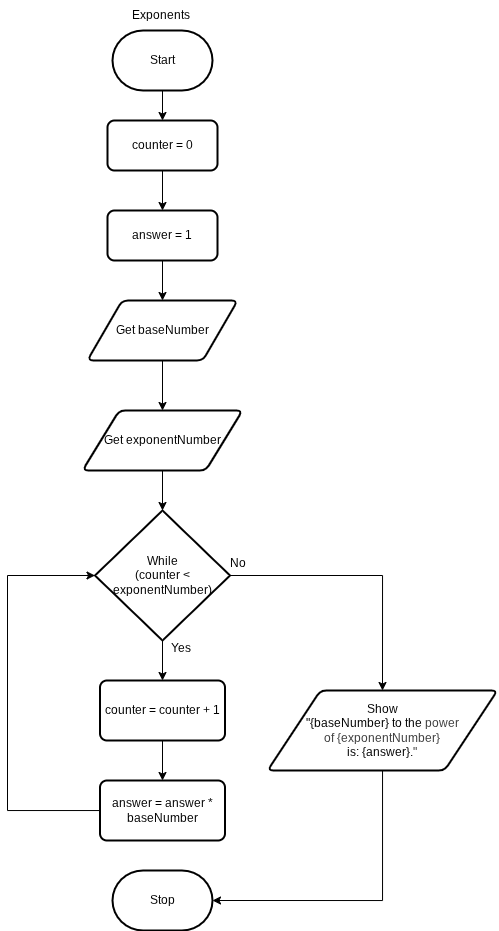

The diagram above was exported from draw.io. Its source (the exported page's mxGraphModel, read from the mxfile embedded in the PNG):
<mxGraphModel dx="730" dy="429" grid="1" gridSize="10" guides="1" tooltips="1" connect="1" arrows="1" fold="1" page="1" pageScale="1" pageWidth="850" pageHeight="1100" math="0" shadow="0">
  <root>
    <mxCell id="0" />
    <mxCell id="1" parent="0" />
    <mxCell id="28" style="edgeStyle=none;html=1;entryX=0.5;entryY=0;entryDx=0;entryDy=0;" edge="1" parent="1" source="29" target="37">
      <mxGeometry relative="1" as="geometry" />
    </mxCell>
    <mxCell id="29" value="Start" style="strokeWidth=2;html=1;shape=mxgraph.flowchart.terminator;whiteSpace=wrap;" vertex="1" parent="1">
      <mxGeometry x="255" y="70" width="100" height="60" as="geometry" />
    </mxCell>
    <mxCell id="30" style="edgeStyle=none;html=1;entryX=0.5;entryY=0;entryDx=0;entryDy=0;" edge="1" parent="1" source="31" target="32">
      <mxGeometry relative="1" as="geometry" />
    </mxCell>
    <mxCell id="31" value="Get baseNumber" style="shape=parallelogram;html=1;strokeWidth=2;perimeter=parallelogramPerimeter;whiteSpace=wrap;rounded=1;arcSize=12;size=0.23;" vertex="1" parent="1">
      <mxGeometry x="230" y="340" width="150" height="60" as="geometry" />
    </mxCell>
    <mxCell id="32" value="Get exponentNumber" style="shape=parallelogram;html=1;strokeWidth=2;perimeter=parallelogramPerimeter;whiteSpace=wrap;rounded=1;arcSize=12;size=0.23;" vertex="1" parent="1">
      <mxGeometry x="225" y="450" width="160" height="60" as="geometry" />
    </mxCell>
    <mxCell id="33" style="edgeStyle=orthogonalEdgeStyle;html=1;entryX=0.5;entryY=0;entryDx=0;entryDy=0;rounded=0;curved=0;" edge="1" parent="1" source="35" target="40">
      <mxGeometry relative="1" as="geometry" />
    </mxCell>
    <mxCell id="34" style="edgeStyle=none;html=1;entryX=0.5;entryY=0;entryDx=0;entryDy=0;" edge="1" parent="1" source="35" target="39">
      <mxGeometry relative="1" as="geometry" />
    </mxCell>
    <mxCell id="35" value="While&lt;div&gt;&lt;span style=&quot;color: rgb(0, 0, 0); background-color: transparent;&quot;&gt;(counter &amp;lt;&lt;/span&gt;&lt;/div&gt;&lt;div&gt;&lt;span style=&quot;color: rgb(0, 0, 0); background-color: transparent;&quot;&gt;&lt;span style=&quot;color: rgb(0, 0, 0);&quot;&gt;exponentNumber&lt;/span&gt;)&lt;/span&gt;&lt;/div&gt;" style="strokeWidth=2;html=1;shape=mxgraph.flowchart.decision;whiteSpace=wrap;" vertex="1" parent="1">
      <mxGeometry x="237.5" y="550" width="135" height="130" as="geometry" />
    </mxCell>
    <mxCell id="36" style="edgeStyle=none;html=1;entryX=0.5;entryY=0;entryDx=0;entryDy=0;" edge="1" parent="1" source="37" target="44">
      <mxGeometry relative="1" as="geometry" />
    </mxCell>
    <mxCell id="37" value="counter = 0" style="rounded=1;whiteSpace=wrap;html=1;absoluteArcSize=1;arcSize=14;strokeWidth=2;" vertex="1" parent="1">
      <mxGeometry x="250" y="160" width="110" height="50" as="geometry" />
    </mxCell>
    <mxCell id="38" style="edgeStyle=none;html=1;entryX=0.5;entryY=0;entryDx=0;entryDy=0;" edge="1" parent="1" source="39" target="41">
      <mxGeometry relative="1" as="geometry" />
    </mxCell>
    <mxCell id="39" value="counter = counter + 1" style="rounded=1;whiteSpace=wrap;html=1;absoluteArcSize=1;arcSize=14;strokeWidth=2;" vertex="1" parent="1">
      <mxGeometry x="242.5" y="720" width="125" height="60" as="geometry" />
    </mxCell>
    <mxCell id="40" value="Show&lt;div&gt;&quot;{baseNumber} to the&amp;nbsp;&lt;span style=&quot;color: rgb(63, 63, 63); background-color: transparent;&quot;&gt;power&lt;/span&gt;&lt;/div&gt;&lt;div&gt;&lt;span style=&quot;color: rgb(63, 63, 63); background-color: transparent;&quot;&gt;of {exponentNumber}&lt;/span&gt;&lt;/div&gt;&lt;div&gt;is: {answer}.&lt;span style=&quot;color: rgb(63, 63, 63); background-color: transparent;&quot;&gt;&quot;&lt;/span&gt;&lt;/div&gt;" style="shape=parallelogram;html=1;strokeWidth=2;perimeter=parallelogramPerimeter;whiteSpace=wrap;rounded=1;arcSize=12;size=0.23;" vertex="1" parent="1">
      <mxGeometry x="410" y="730" width="230" height="80" as="geometry" />
    </mxCell>
    <mxCell id="41" value="answer = answer * baseNumber" style="rounded=1;whiteSpace=wrap;html=1;absoluteArcSize=1;arcSize=14;strokeWidth=2;" vertex="1" parent="1">
      <mxGeometry x="242.5" y="820" width="125" height="60" as="geometry" />
    </mxCell>
    <mxCell id="42" value="Exponents" style="text;html=1;align=center;verticalAlign=middle;resizable=0;points=[];autosize=1;strokeColor=none;fillColor=none;" vertex="1" parent="1">
      <mxGeometry x="263" y="40" width="80" height="30" as="geometry" />
    </mxCell>
    <mxCell id="43" style="edgeStyle=none;html=1;entryX=0.5;entryY=0;entryDx=0;entryDy=0;" edge="1" parent="1" source="44" target="31">
      <mxGeometry relative="1" as="geometry" />
    </mxCell>
    <mxCell id="44" value="answer = 1" style="rounded=1;whiteSpace=wrap;html=1;absoluteArcSize=1;arcSize=14;strokeWidth=2;" vertex="1" parent="1">
      <mxGeometry x="250" y="250" width="110" height="50" as="geometry" />
    </mxCell>
    <mxCell id="45" style="edgeStyle=orthogonalEdgeStyle;html=1;entryX=0;entryY=0.5;entryDx=0;entryDy=0;entryPerimeter=0;rounded=0;curved=0;" edge="1" parent="1" source="41" target="35">
      <mxGeometry relative="1" as="geometry">
        <Array as="points">
          <mxPoint x="150" y="850" />
          <mxPoint x="150" y="615" />
        </Array>
      </mxGeometry>
    </mxCell>
    <mxCell id="46" value="Stop" style="strokeWidth=2;html=1;shape=mxgraph.flowchart.terminator;whiteSpace=wrap;" vertex="1" parent="1">
      <mxGeometry x="255" y="910" width="100" height="60" as="geometry" />
    </mxCell>
    <mxCell id="47" style="edgeStyle=orthogonalEdgeStyle;html=1;entryX=1;entryY=0.5;entryDx=0;entryDy=0;entryPerimeter=0;rounded=0;curved=0;" edge="1" parent="1" source="40" target="46">
      <mxGeometry relative="1" as="geometry">
        <Array as="points">
          <mxPoint x="525" y="940" />
        </Array>
      </mxGeometry>
    </mxCell>
    <mxCell id="48" style="edgeStyle=none;html=1;entryX=0.5;entryY=0;entryDx=0;entryDy=0;entryPerimeter=0;" edge="1" parent="1" source="32" target="35">
      <mxGeometry relative="1" as="geometry" />
    </mxCell>
    <mxCell id="49" value="Yes" style="text;html=1;align=center;verticalAlign=middle;resizable=0;points=[];autosize=1;strokeColor=none;fillColor=none;" vertex="1" parent="1">
      <mxGeometry x="303" y="673" width="40" height="30" as="geometry" />
    </mxCell>
    <mxCell id="50" value="No" style="text;html=1;align=center;verticalAlign=middle;resizable=0;points=[];autosize=1;strokeColor=none;fillColor=none;" vertex="1" parent="1">
      <mxGeometry x="360" y="588" width="40" height="30" as="geometry" />
    </mxCell>
  </root>
</mxGraphModel>